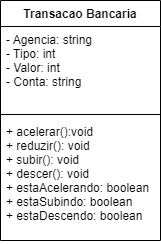

The diagram above was exported from draw.io. Its source (the exported page's mxGraphModel, read from the mxfile embedded in the PNG):
<mxGraphModel dx="1434" dy="796" grid="1" gridSize="10" guides="1" tooltips="1" connect="1" arrows="1" fold="1" page="1" pageScale="1" pageWidth="827" pageHeight="1169" math="0" shadow="0">
  <root>
    <mxCell id="0" />
    <mxCell id="1" parent="0" />
    <mxCell id="ZAWgXwpkajKhcw8QxLJZ-1" value="Transacao Bancaria" style="swimlane;fontStyle=1;align=center;verticalAlign=top;childLayout=stackLayout;horizontal=1;startSize=26;horizontalStack=0;resizeParent=1;resizeParentMax=0;resizeLast=0;collapsible=1;marginBottom=0;" vertex="1" parent="1">
      <mxGeometry x="330" y="360" width="160" height="240" as="geometry" />
    </mxCell>
    <mxCell id="ZAWgXwpkajKhcw8QxLJZ-2" value="- Agencia: string&#10;- Tipo: int &#10;- Valor: int&#10;- Conta: string&#10;" style="text;strokeColor=none;fillColor=none;align=left;verticalAlign=top;spacingLeft=4;spacingRight=4;overflow=hidden;rotatable=0;points=[[0,0.5],[1,0.5]];portConstraint=eastwest;" vertex="1" parent="ZAWgXwpkajKhcw8QxLJZ-1">
      <mxGeometry y="26" width="160" height="84" as="geometry" />
    </mxCell>
    <mxCell id="ZAWgXwpkajKhcw8QxLJZ-3" value="" style="line;strokeWidth=1;fillColor=none;align=left;verticalAlign=middle;spacingTop=-1;spacingLeft=3;spacingRight=3;rotatable=0;labelPosition=right;points=[];portConstraint=eastwest;strokeColor=inherit;" vertex="1" parent="ZAWgXwpkajKhcw8QxLJZ-1">
      <mxGeometry y="110" width="160" height="8" as="geometry" />
    </mxCell>
    <mxCell id="ZAWgXwpkajKhcw8QxLJZ-4" value="+ acelerar():void&#10;+ reduzir(): void&#10;+ subir(): void&#10;+ descer(): void&#10;+ estaAcelerando: boolean&#10;+ estaSubindo: boolean&#10;+ estaDescendo: boolean" style="text;strokeColor=none;fillColor=none;align=left;verticalAlign=top;spacingLeft=4;spacingRight=4;overflow=hidden;rotatable=0;points=[[0,0.5],[1,0.5]];portConstraint=eastwest;" vertex="1" parent="ZAWgXwpkajKhcw8QxLJZ-1">
      <mxGeometry y="118" width="160" height="122" as="geometry" />
    </mxCell>
  </root>
</mxGraphModel>